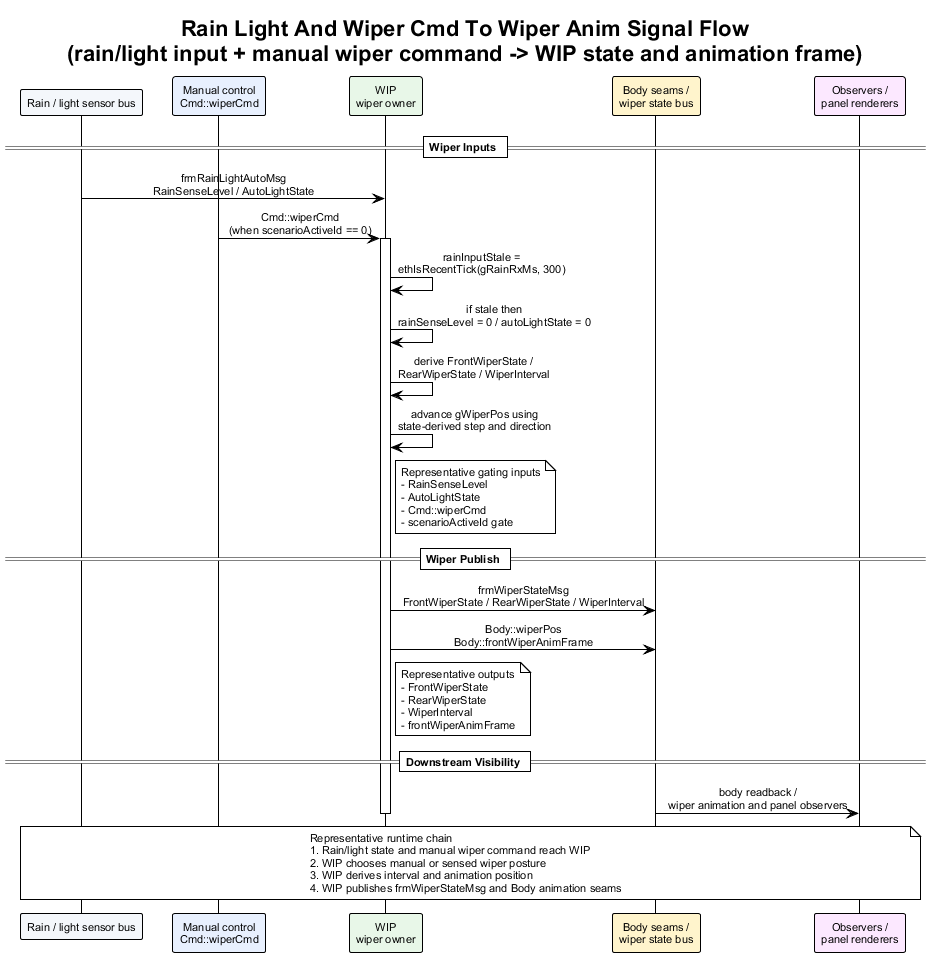

The diagram above was rendered by PlantUML. Its source (embedded in the PNG):
@startuml rain_light_and_wiper_cmd_to_wiper_anim_signal_flow
!theme plain
skinparam backgroundColor #FFFFFF
skinparam defaultFontName Arial
skinparam defaultFontSize 11
skinparam sequenceMessageAlign center
skinparam responseMessageBelowArrow true

title Rain Light And Wiper Cmd To Wiper Anim Signal Flow\n(rain/light input + manual wiper command -> WIP state and animation frame)

participant "Rain / light sensor bus" as Rain #F4F7FB
participant "Manual control\nCmd::wiperCmd" as Manual #E8F0FE
participant "WIP\nwiper owner" as WIP #E8F7E8
participant "Body seams /\nwiper state bus" as BodyBus #FFF4CC
participant "Observers /\npanel renderers" as Obs #FCE8FF

== Wiper Inputs ==

Rain -> WIP : frmRainLightAutoMsg\nRainSenseLevel / AutoLightState
Manual -> WIP : Cmd::wiperCmd\n(when scenarioActiveId == 0)
activate WIP
WIP -> WIP : rainInputStale =\nethIsRecentTick(gRainRxMs, 300)
WIP -> WIP : if stale then\nrainSenseLevel = 0 / autoLightState = 0
WIP -> WIP : derive FrontWiperState /\nRearWiperState / WiperInterval
WIP -> WIP : advance gWiperPos using\nstate-derived step and direction
note right of WIP
Representative gating inputs
- RainSenseLevel
- AutoLightState
- Cmd::wiperCmd
- scenarioActiveId gate
end note

== Wiper Publish ==

WIP -> BodyBus : frmWiperStateMsg\nFrontWiperState / RearWiperState / WiperInterval
WIP -> BodyBus : Body::wiperPos\nBody::frontWiperAnimFrame
note right of WIP
Representative outputs
- FrontWiperState
- RearWiperState
- WiperInterval
- frontWiperAnimFrame
end note

== Downstream Visibility ==

BodyBus -> Obs : body readback /\nwiper animation and panel observers
deactivate WIP

note over Rain, Obs
Representative runtime chain
1. Rain/light state and manual wiper command reach WIP
2. WIP chooses manual or sensed wiper posture
3. WIP derives interval and animation position
4. WIP publishes frmWiperStateMsg and Body animation seams
end note

@enduml